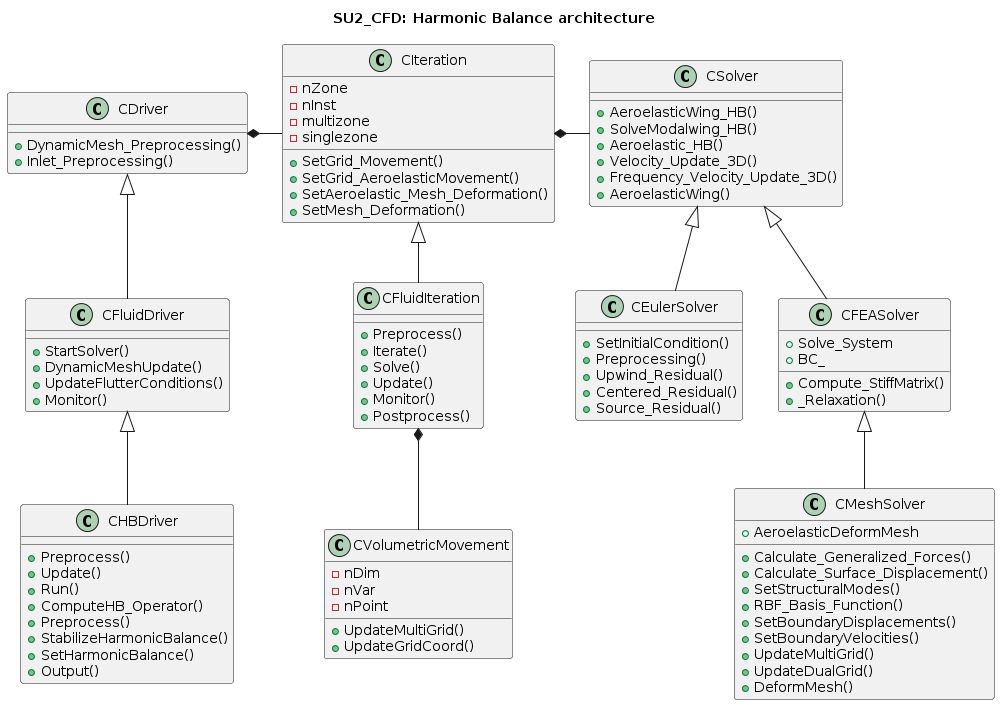

The diagram above was rendered by PlantUML. Its source (embedded in the PNG):
@startuml
      title SU2_CFD: Harmonic Balance architecture

      class CDriver {
        +DynamicMesh_Preprocessing()
        +Inlet_Preprocessing()
          }

      class CFluidDriver {
        +StartSolver()
        +DynamicMeshUpdate()
        +UpdateFlutterConditions()
        +Monitor()
          }


     class CHBDriver {
        +Preprocess()
        +Update()
        +Run()
        +ComputeHB_Operator()
        +Preprocess()
        +StabilizeHarmonicBalance()
        +SetHarmonicBalance()
        +Output()
     }

     class CSolver {
        +AeroelasticWing_HB()        
        +SolveModalwing_HB()
        +Aeroelastic_HB()
        +Velocity_Update_3D()
        +Frequency_Velocity_Update_3D()
        +AeroelasticWing()        
      }

     class CEulerSolver {
        +SetInitialCondition()
          +Preprocessing() 	
        +Upwind_Residual()
        +Centered_Residual()
        +Source_Residual()
        }

     class CMeshSolver {
        +AeroelasticDeformMesh
        +Calculate_Generalized_Forces()
        +Calculate_Surface_Displacement()
        +SetStructuralModes()
        +RBF_Basis_Function()
        +SetBoundaryDisplacements()
        +SetBoundaryVelocities()
        +UpdateMultiGrid()
        +UpdateDualGrid()
        +DeformMesh()
      }

     class CFEASolver {
        +Solve_System
        +BC_
        +Compute_StiffMatrix()
        +_Relaxation()

      }


  class CVolumetricMovement{
      -nDim
      -nVar
      -nPoint
      +UpdateMultiGrid()
        +UpdateGridCoord()
}

  class CIteration{
           -nZone
           -nInst
           -multizone
           -singlezone
           +SetGrid_Movement()
           +SetGrid_AeroelasticMovement()
           +SetAeroelastic_Mesh_Deformation()
           +SetMesh_Deformation()
   }

class CFluidIteration{
        +Preprocess()
        +Iterate()
        +Solve()
        +Update()
        +Monitor()
        +Postprocess()
 }


    CDriver <|-- CFluidDriver
    CFluidDriver <|-- CHBDriver
    CDriver *- CIteration
    CIteration <|-- CFluidIteration
    CFluidIteration *-- CVolumetricMovement
    CIteration *- CSolver
    CSolver <|-- CEulerSolver
    CSolver <|-- CFEASolver
    CFEASolver <|-- CMeshSolver


@enduml